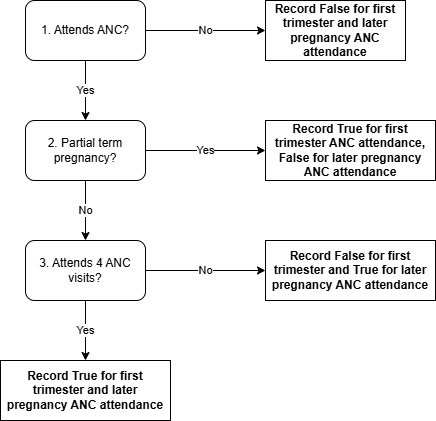

The diagram above was exported from draw.io. Its source (the exported page's mxGraphModel, read from the mxfile embedded in the PNG):
<mxGraphModel dx="1169" dy="478" grid="1" gridSize="10" guides="1" tooltips="1" connect="1" arrows="1" fold="1" page="1" pageScale="1" pageWidth="850" pageHeight="1100" math="0" shadow="0">
  <root>
    <mxCell id="0" />
    <mxCell id="1" parent="0" />
    <mxCell id="oHZiX-UfQ4AkxWPcro0O-3" value="Yes" style="edgeStyle=orthogonalEdgeStyle;rounded=0;orthogonalLoop=1;jettySize=auto;html=1;entryX=0.5;entryY=0;entryDx=0;entryDy=0;" edge="1" parent="1" source="oHZiX-UfQ4AkxWPcro0O-1" target="oHZiX-UfQ4AkxWPcro0O-2">
      <mxGeometry relative="1" as="geometry" />
    </mxCell>
    <mxCell id="oHZiX-UfQ4AkxWPcro0O-5" value="No" style="edgeStyle=orthogonalEdgeStyle;rounded=0;orthogonalLoop=1;jettySize=auto;html=1;" edge="1" parent="1" source="oHZiX-UfQ4AkxWPcro0O-1" target="oHZiX-UfQ4AkxWPcro0O-4">
      <mxGeometry relative="1" as="geometry" />
    </mxCell>
    <mxCell id="oHZiX-UfQ4AkxWPcro0O-1" value="1. Attends ANC?" style="rounded=1;whiteSpace=wrap;html=1;" vertex="1" parent="1">
      <mxGeometry x="360" y="200" width="120" height="60" as="geometry" />
    </mxCell>
    <mxCell id="oHZiX-UfQ4AkxWPcro0O-8" value="Yes" style="edgeStyle=orthogonalEdgeStyle;rounded=0;orthogonalLoop=1;jettySize=auto;html=1;entryX=0;entryY=0.5;entryDx=0;entryDy=0;" edge="1" parent="1" source="oHZiX-UfQ4AkxWPcro0O-2" target="oHZiX-UfQ4AkxWPcro0O-7">
      <mxGeometry relative="1" as="geometry" />
    </mxCell>
    <mxCell id="oHZiX-UfQ4AkxWPcro0O-13" value="No" style="edgeStyle=orthogonalEdgeStyle;rounded=0;orthogonalLoop=1;jettySize=auto;html=1;" edge="1" parent="1" source="oHZiX-UfQ4AkxWPcro0O-2" target="oHZiX-UfQ4AkxWPcro0O-9">
      <mxGeometry relative="1" as="geometry" />
    </mxCell>
    <mxCell id="oHZiX-UfQ4AkxWPcro0O-2" value="2. Partial term pregnancy?" style="rounded=1;whiteSpace=wrap;html=1;" vertex="1" parent="1">
      <mxGeometry x="360" y="320" width="120" height="60" as="geometry" />
    </mxCell>
    <mxCell id="oHZiX-UfQ4AkxWPcro0O-4" value="&lt;b&gt;Record False for first trimester and later pregnancy ANC attendance&lt;/b&gt;" style="rounded=0;whiteSpace=wrap;html=1;" vertex="1" parent="1">
      <mxGeometry x="600" y="200" width="140" height="60" as="geometry" />
    </mxCell>
    <mxCell id="oHZiX-UfQ4AkxWPcro0O-7" value="&lt;span&gt;Record True for first trimester ANC attendance, False for later pregnancy ANC attendance&lt;/span&gt;" style="rounded=0;whiteSpace=wrap;html=1;fontStyle=1" vertex="1" parent="1">
      <mxGeometry x="600" y="320" width="170" height="60" as="geometry" />
    </mxCell>
    <mxCell id="oHZiX-UfQ4AkxWPcro0O-12" value="Yes" style="edgeStyle=orthogonalEdgeStyle;rounded=0;orthogonalLoop=1;jettySize=auto;html=1;" edge="1" parent="1" source="oHZiX-UfQ4AkxWPcro0O-9" target="oHZiX-UfQ4AkxWPcro0O-11">
      <mxGeometry relative="1" as="geometry" />
    </mxCell>
    <mxCell id="oHZiX-UfQ4AkxWPcro0O-15" value="No" style="edgeStyle=orthogonalEdgeStyle;rounded=0;orthogonalLoop=1;jettySize=auto;html=1;" edge="1" parent="1" source="oHZiX-UfQ4AkxWPcro0O-9" target="oHZiX-UfQ4AkxWPcro0O-14">
      <mxGeometry relative="1" as="geometry" />
    </mxCell>
    <mxCell id="oHZiX-UfQ4AkxWPcro0O-9" value="3. Attends 4 ANC visits?" style="rounded=1;whiteSpace=wrap;html=1;" vertex="1" parent="1">
      <mxGeometry x="360" y="440" width="120" height="60" as="geometry" />
    </mxCell>
    <mxCell id="oHZiX-UfQ4AkxWPcro0O-11" value="Record True for first trimester and later pregnancy ANC attendance" style="rounded=0;whiteSpace=wrap;html=1;fontStyle=1" vertex="1" parent="1">
      <mxGeometry x="335" y="560" width="170" height="60" as="geometry" />
    </mxCell>
    <mxCell id="oHZiX-UfQ4AkxWPcro0O-14" value="Record False for first trimester and True for later pregnancy ANC attendance" style="rounded=0;whiteSpace=wrap;html=1;fontStyle=1" vertex="1" parent="1">
      <mxGeometry x="600" y="440" width="170" height="60" as="geometry" />
    </mxCell>
  </root>
</mxGraphModel>